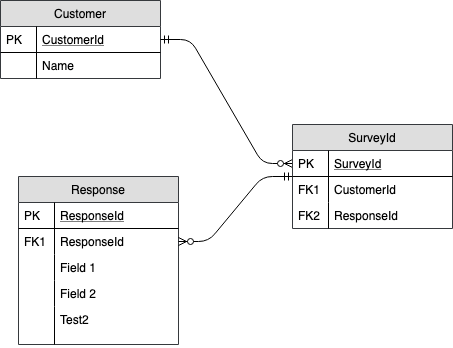

The diagram above was exported from draw.io. Its source (the exported page's mxGraphModel, read from the mxfile embedded in the PNG):
<mxGraphModel dx="841" dy="510" grid="1" gridSize="10" guides="1" tooltips="1" connect="1" arrows="1" fold="1" page="1" pageScale="1" pageWidth="826" pageHeight="1169" background="#ffffff" math="0" shadow="0">
  <root>
    <mxCell id="0" />
    <mxCell id="1" parent="0" />
    <mxCell id="39c1270dc46fbfdf-1" value="Customer" style="swimlane;fontStyle=0;childLayout=stackLayout;horizontal=1;startSize=26;fillColor=#DEDEDE;horizontalStack=0;resizeParent=1;resizeLast=0;collapsible=1;marginBottom=0;swimlaneFillColor=#ffffff;rounded=0;shadow=0;strokeWidth=1;strokeColor=#36393d;" parent="1" vertex="1">
      <mxGeometry x="98" y="68" width="160" height="78" as="geometry">
        <mxRectangle x="120" y="120" width="160" height="26" as="alternateBounds" />
      </mxGeometry>
    </mxCell>
    <mxCell id="39c1270dc46fbfdf-2" value="CustomerId" style="shape=partialRectangle;top=0;left=0;right=0;bottom=1;align=left;verticalAlign=top;fillColor=none;spacingLeft=40;spacingRight=4;overflow=hidden;rotatable=0;points=[[0,0.5],[1,0.5]];portConstraint=eastwest;dropTarget=0;rounded=0;shadow=0;strokeWidth=1;fontStyle=4" parent="39c1270dc46fbfdf-1" vertex="1">
      <mxGeometry y="26" width="160" height="26" as="geometry" />
    </mxCell>
    <mxCell id="39c1270dc46fbfdf-3" value="PK" style="shape=partialRectangle;top=0;left=0;bottom=0;fillColor=none;align=left;verticalAlign=top;spacingLeft=4;spacingRight=4;overflow=hidden;rotatable=0;points=[];portConstraint=eastwest;part=1;" parent="39c1270dc46fbfdf-2" vertex="1" connectable="0">
      <mxGeometry width="36" height="26" as="geometry" />
    </mxCell>
    <mxCell id="39c1270dc46fbfdf-4" value="Name" style="shape=partialRectangle;top=0;left=0;right=0;bottom=0;align=left;verticalAlign=top;fillColor=none;spacingLeft=40;spacingRight=4;overflow=hidden;rotatable=0;points=[[0,0.5],[1,0.5]];portConstraint=eastwest;dropTarget=0;rounded=0;shadow=0;strokeWidth=1;" parent="39c1270dc46fbfdf-1" vertex="1">
      <mxGeometry y="52" width="160" height="26" as="geometry" />
    </mxCell>
    <mxCell id="39c1270dc46fbfdf-5" value="" style="shape=partialRectangle;top=0;left=0;bottom=0;fillColor=none;align=left;verticalAlign=top;spacingLeft=4;spacingRight=4;overflow=hidden;rotatable=0;points=[];portConstraint=eastwest;part=1;" parent="39c1270dc46fbfdf-4" vertex="1" connectable="0">
      <mxGeometry width="36" height="26" as="geometry" />
    </mxCell>
    <mxCell id="39c1270dc46fbfdf-13" value="" style="edgeStyle=entityRelationEdgeStyle;endArrow=ERzeroToMany;startArrow=ERmandOne;shadow=0;strokeWidth=1;" parent="1" source="39c1270dc46fbfdf-2" target="39c1270dc46fbfdf-7" edge="1">
      <mxGeometry width="100" height="100" relative="1" as="geometry">
        <mxPoint x="300" y="390" as="sourcePoint" />
        <mxPoint x="400" y="290" as="targetPoint" />
      </mxGeometry>
    </mxCell>
    <mxCell id="39c1270dc46fbfdf-14" value="Response" style="swimlane;fontStyle=0;childLayout=stackLayout;horizontal=1;startSize=26;fillColor=#DEDEDE;horizontalStack=0;resizeParent=1;resizeLast=0;collapsible=1;marginBottom=0;swimlaneFillColor=#ffffff;rounded=0;shadow=0;strokeWidth=1;strokeColor=#36393d;" parent="1" vertex="1">
      <mxGeometry x="116" y="244" width="160" height="168" as="geometry">
        <mxRectangle x="360" y="310" width="160" height="26" as="alternateBounds" />
      </mxGeometry>
    </mxCell>
    <mxCell id="39c1270dc46fbfdf-15" value="ResponseId" style="shape=partialRectangle;top=0;left=0;right=0;bottom=1;align=left;verticalAlign=top;fillColor=none;spacingLeft=40;spacingRight=4;overflow=hidden;rotatable=0;points=[[0,0.5],[1,0.5]];portConstraint=eastwest;dropTarget=0;rounded=0;shadow=0;strokeWidth=1;fontStyle=4" parent="39c1270dc46fbfdf-14" vertex="1">
      <mxGeometry y="26" width="160" height="26" as="geometry" />
    </mxCell>
    <mxCell id="39c1270dc46fbfdf-16" value="PK" style="shape=partialRectangle;top=0;left=0;bottom=0;fillColor=none;align=left;verticalAlign=top;spacingLeft=4;spacingRight=4;overflow=hidden;rotatable=0;points=[];portConstraint=eastwest;part=1;" parent="39c1270dc46fbfdf-15" vertex="1" connectable="0">
      <mxGeometry width="36" height="26" as="geometry" />
    </mxCell>
    <mxCell id="39c1270dc46fbfdf-17" value="ResponseId&#10;" style="shape=partialRectangle;top=0;left=0;right=0;bottom=0;align=left;verticalAlign=top;fillColor=none;spacingLeft=40;spacingRight=4;overflow=hidden;rotatable=0;points=[[0,0.5],[1,0.5]];portConstraint=eastwest;dropTarget=0;rounded=0;shadow=0;strokeWidth=1;" parent="39c1270dc46fbfdf-14" vertex="1">
      <mxGeometry y="52" width="160" height="26" as="geometry" />
    </mxCell>
    <mxCell id="39c1270dc46fbfdf-18" value="FK1" style="shape=partialRectangle;top=0;left=0;bottom=0;fillColor=none;align=left;verticalAlign=top;spacingLeft=4;spacingRight=4;overflow=hidden;rotatable=0;points=[];portConstraint=eastwest;part=1;" parent="39c1270dc46fbfdf-17" vertex="1" connectable="0">
      <mxGeometry width="36" height="26" as="geometry" />
    </mxCell>
    <mxCell id="39c1270dc46fbfdf-19" value="Field 1" style="shape=partialRectangle;top=0;left=0;right=0;bottom=0;align=left;verticalAlign=top;fillColor=none;spacingLeft=40;spacingRight=4;overflow=hidden;rotatable=0;points=[[0,0.5],[1,0.5]];portConstraint=eastwest;dropTarget=0;rounded=0;shadow=0;strokeWidth=1;" parent="39c1270dc46fbfdf-14" vertex="1">
      <mxGeometry y="78" width="160" height="26" as="geometry" />
    </mxCell>
    <mxCell id="39c1270dc46fbfdf-20" value="" style="shape=partialRectangle;top=0;left=0;bottom=0;fillColor=none;align=left;verticalAlign=top;spacingLeft=4;spacingRight=4;overflow=hidden;rotatable=0;points=[];portConstraint=eastwest;part=1;" parent="39c1270dc46fbfdf-19" vertex="1" connectable="0">
      <mxGeometry width="36" height="26" as="geometry" />
    </mxCell>
    <mxCell id="39c1270dc46fbfdf-53" value="Field 2" style="shape=partialRectangle;top=0;left=0;right=0;bottom=0;align=left;verticalAlign=top;fillColor=none;spacingLeft=40;spacingRight=4;overflow=hidden;rotatable=0;points=[[0,0.5],[1,0.5]];portConstraint=eastwest;dropTarget=0;rounded=0;shadow=0;strokeWidth=1;" parent="39c1270dc46fbfdf-14" vertex="1">
      <mxGeometry y="104" width="160" height="26" as="geometry" />
    </mxCell>
    <mxCell id="39c1270dc46fbfdf-54" value="" style="shape=partialRectangle;top=0;left=0;bottom=0;fillColor=none;align=left;verticalAlign=top;spacingLeft=4;spacingRight=4;overflow=hidden;rotatable=0;points=[];portConstraint=eastwest;part=1;" parent="39c1270dc46fbfdf-53" vertex="1" connectable="0">
      <mxGeometry width="36" height="26" as="geometry" />
    </mxCell>
    <mxCell id="6e64a9c96dd261fc-7" value="Test2" style="shape=partialRectangle;top=0;left=0;right=0;bottom=0;align=left;verticalAlign=top;fillColor=none;spacingLeft=40;spacingRight=4;overflow=hidden;rotatable=0;points=[[0,0.5],[1,0.5]];portConstraint=eastwest;dropTarget=0;rounded=0;shadow=0;strokeWidth=1;" parent="39c1270dc46fbfdf-14" vertex="1">
      <mxGeometry y="130" width="160" height="38" as="geometry" />
    </mxCell>
    <mxCell id="6e64a9c96dd261fc-8" value="" style="shape=partialRectangle;top=0;left=0;bottom=0;fillColor=none;align=left;verticalAlign=top;spacingLeft=4;spacingRight=4;overflow=hidden;rotatable=0;points=[];portConstraint=eastwest;part=1;" parent="6e64a9c96dd261fc-7" vertex="1" connectable="0">
      <mxGeometry width="36" height="38" as="geometry" />
    </mxCell>
    <mxCell id="39c1270dc46fbfdf-21" value="" style="edgeStyle=entityRelationEdgeStyle;endArrow=ERzeroToMany;startArrow=ERmandOne;shadow=0;strokeWidth=1;" parent="1" source="39c1270dc46fbfdf-6" target="39c1270dc46fbfdf-17" edge="1">
      <mxGeometry width="100" height="100" relative="1" as="geometry">
        <mxPoint x="400" y="182" as="sourcePoint" />
        <mxPoint x="320" y="169" as="targetPoint" />
      </mxGeometry>
    </mxCell>
    <mxCell id="39c1270dc46fbfdf-6" value="SurveyId" style="swimlane;fontStyle=0;childLayout=stackLayout;horizontal=1;startSize=26;fillColor=#DEDEDE;horizontalStack=0;resizeParent=1;resizeLast=0;collapsible=1;marginBottom=0;swimlaneFillColor=#ffffff;rounded=0;shadow=0;strokeWidth=1;strokeColor=#36393d;" parent="1" vertex="1">
      <mxGeometry x="390" y="192" width="160" height="104" as="geometry">
        <mxRectangle x="360" y="120" width="160" height="26" as="alternateBounds" />
      </mxGeometry>
    </mxCell>
    <mxCell id="39c1270dc46fbfdf-7" value="SurveyId" style="shape=partialRectangle;top=0;left=0;right=0;bottom=1;align=left;verticalAlign=top;fillColor=none;spacingLeft=40;spacingRight=4;overflow=hidden;rotatable=0;points=[[0,0.5],[1,0.5]];portConstraint=eastwest;dropTarget=0;rounded=0;shadow=0;strokeWidth=1;fontStyle=4" parent="39c1270dc46fbfdf-6" vertex="1">
      <mxGeometry y="26" width="160" height="26" as="geometry" />
    </mxCell>
    <mxCell id="39c1270dc46fbfdf-8" value="PK" style="shape=partialRectangle;top=0;left=0;bottom=0;fillColor=none;align=left;verticalAlign=top;spacingLeft=4;spacingRight=4;overflow=hidden;rotatable=0;points=[];portConstraint=eastwest;part=1;" parent="39c1270dc46fbfdf-7" vertex="1" connectable="0">
      <mxGeometry width="36" height="26" as="geometry" />
    </mxCell>
    <mxCell id="39c1270dc46fbfdf-9" value="CustomerId" style="shape=partialRectangle;top=0;left=0;right=0;bottom=0;align=left;verticalAlign=top;fillColor=none;spacingLeft=40;spacingRight=4;overflow=hidden;rotatable=0;points=[[0,0.5],[1,0.5]];portConstraint=eastwest;dropTarget=0;rounded=0;shadow=0;strokeWidth=1;" parent="39c1270dc46fbfdf-6" vertex="1">
      <mxGeometry y="52" width="160" height="26" as="geometry" />
    </mxCell>
    <mxCell id="39c1270dc46fbfdf-10" value="FK1" style="shape=partialRectangle;top=0;left=0;bottom=0;fillColor=none;align=left;verticalAlign=top;spacingLeft=4;spacingRight=4;overflow=hidden;rotatable=0;points=[];portConstraint=eastwest;part=1;" parent="39c1270dc46fbfdf-9" vertex="1" connectable="0">
      <mxGeometry width="36" height="26" as="geometry" />
    </mxCell>
    <mxCell id="39c1270dc46fbfdf-11" value="ResponseId" style="shape=partialRectangle;top=0;left=0;right=0;bottom=0;align=left;verticalAlign=top;fillColor=none;spacingLeft=40;spacingRight=4;overflow=hidden;rotatable=0;points=[[0,0.5],[1,0.5]];portConstraint=eastwest;dropTarget=0;rounded=0;shadow=0;strokeWidth=1;" parent="39c1270dc46fbfdf-6" vertex="1">
      <mxGeometry y="78" width="160" height="26" as="geometry" />
    </mxCell>
    <mxCell id="39c1270dc46fbfdf-12" value="FK2&#10;" style="shape=partialRectangle;top=0;left=0;bottom=0;fillColor=none;align=left;verticalAlign=top;spacingLeft=4;spacingRight=4;overflow=hidden;rotatable=0;points=[];portConstraint=eastwest;part=1;" parent="39c1270dc46fbfdf-11" vertex="1" connectable="0">
      <mxGeometry width="36" height="26" as="geometry" />
    </mxCell>
  </root>
</mxGraphModel>